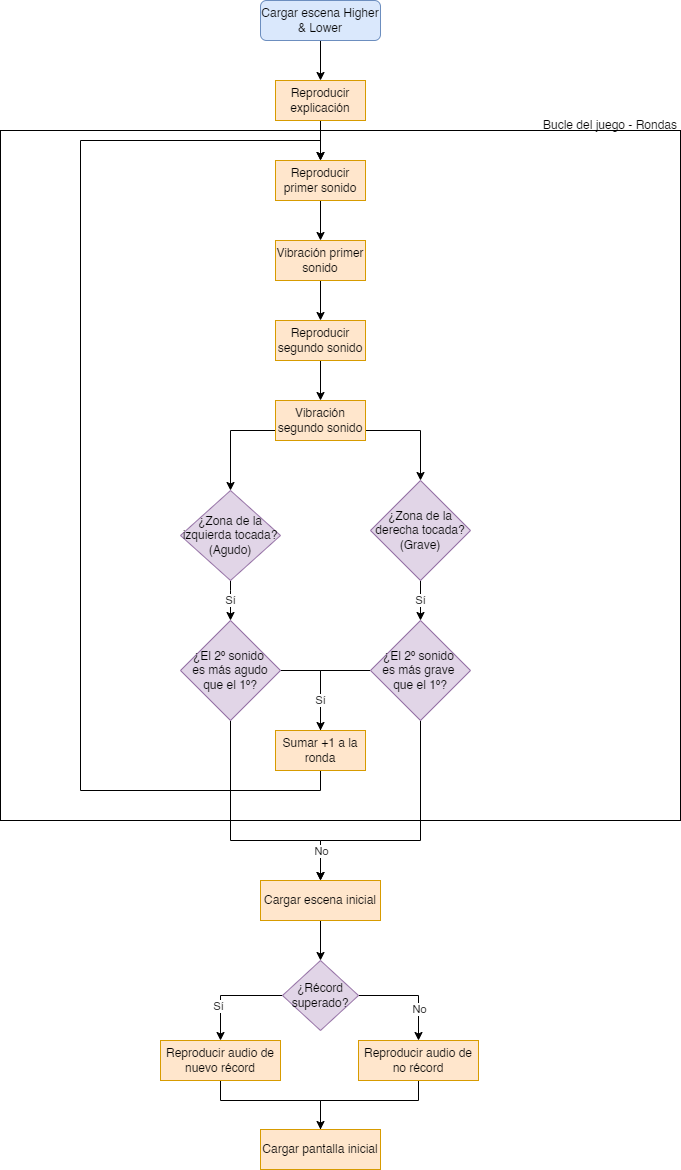

The diagram above was exported from draw.io. Its source (the exported page's mxGraphModel, read from the mxfile embedded in the PNG):
<mxGraphModel dx="2062" dy="1146" grid="1" gridSize="10" guides="1" tooltips="1" connect="1" arrows="1" fold="1" page="1" pageScale="1" pageWidth="827" pageHeight="1169" math="0" shadow="0">
  <root>
    <mxCell id="WIyWlLk6GJQsqaUBKTNV-0" />
    <mxCell id="WIyWlLk6GJQsqaUBKTNV-1" parent="WIyWlLk6GJQsqaUBKTNV-0" />
    <mxCell id="tC85Mo_c0J2ZWqp9yGt_-32" value="" style="rounded=0;whiteSpace=wrap;html=1;fillColor=none;" parent="WIyWlLk6GJQsqaUBKTNV-1" vertex="1">
      <mxGeometry x="80" y="130" width="680" height="690" as="geometry" />
    </mxCell>
    <mxCell id="tC85Mo_c0J2ZWqp9yGt_-43" style="edgeStyle=orthogonalEdgeStyle;rounded=0;orthogonalLoop=1;jettySize=auto;html=1;exitX=0.5;exitY=1;exitDx=0;exitDy=0;entryX=0.5;entryY=0;entryDx=0;entryDy=0;" parent="WIyWlLk6GJQsqaUBKTNV-1" source="tC85Mo_c0J2ZWqp9yGt_-0" target="tC85Mo_c0J2ZWqp9yGt_-31" edge="1">
      <mxGeometry relative="1" as="geometry" />
    </mxCell>
    <mxCell id="tC85Mo_c0J2ZWqp9yGt_-0" value="Cargar escena Higher &amp;amp; Lower" style="rounded=1;whiteSpace=wrap;html=1;fontSize=12;glass=0;strokeWidth=1;shadow=0;fillColor=#dae8fc;strokeColor=#6c8ebf;" parent="WIyWlLk6GJQsqaUBKTNV-1" vertex="1">
      <mxGeometry x="340" width="120" height="40" as="geometry" />
    </mxCell>
    <mxCell id="xwokiDoWIur-220Jt7Rx-13" value="Sí" style="edgeStyle=orthogonalEdgeStyle;rounded=0;orthogonalLoop=1;jettySize=auto;html=1;exitX=0.5;exitY=1;exitDx=0;exitDy=0;entryX=0.5;entryY=0;entryDx=0;entryDy=0;" parent="WIyWlLk6GJQsqaUBKTNV-1" source="tC85Mo_c0J2ZWqp9yGt_-3" target="xwokiDoWIur-220Jt7Rx-11" edge="1">
      <mxGeometry relative="1" as="geometry">
        <Array as="points">
          <mxPoint x="310" y="590" />
          <mxPoint x="310" y="590" />
        </Array>
      </mxGeometry>
    </mxCell>
    <mxCell id="tC85Mo_c0J2ZWqp9yGt_-3" value="¿Zona de la izquierda tocada?&lt;br&gt;(Agudo)" style="rhombus;whiteSpace=wrap;html=1;fillColor=#e1d5e7;strokeColor=#9673a6;" parent="WIyWlLk6GJQsqaUBKTNV-1" vertex="1">
      <mxGeometry x="260" y="490" width="100" height="90" as="geometry" />
    </mxCell>
    <mxCell id="7Xy55U0Sxnx315c2mEWL-24" style="edgeStyle=orthogonalEdgeStyle;rounded=0;orthogonalLoop=1;jettySize=auto;html=1;exitX=0.5;exitY=1;exitDx=0;exitDy=0;entryX=0.5;entryY=0;entryDx=0;entryDy=0;" edge="1" parent="WIyWlLk6GJQsqaUBKTNV-1" source="tC85Mo_c0J2ZWqp9yGt_-29" target="7Xy55U0Sxnx315c2mEWL-18">
      <mxGeometry relative="1" as="geometry" />
    </mxCell>
    <mxCell id="tC85Mo_c0J2ZWqp9yGt_-29" value="Cargar escena inicial" style="rounded=0;whiteSpace=wrap;html=1;fillColor=#ffe6cc;strokeColor=#d79b00;" parent="WIyWlLk6GJQsqaUBKTNV-1" vertex="1">
      <mxGeometry x="340" y="880" width="120" height="40" as="geometry" />
    </mxCell>
    <mxCell id="xwokiDoWIur-220Jt7Rx-3" style="edgeStyle=orthogonalEdgeStyle;rounded=0;orthogonalLoop=1;jettySize=auto;html=1;exitX=0.5;exitY=1;exitDx=0;exitDy=0;" parent="WIyWlLk6GJQsqaUBKTNV-1" source="tC85Mo_c0J2ZWqp9yGt_-30" target="xwokiDoWIur-220Jt7Rx-1" edge="1">
      <mxGeometry relative="1" as="geometry" />
    </mxCell>
    <mxCell id="tC85Mo_c0J2ZWqp9yGt_-30" value="Reproducir primer sonido" style="rounded=0;whiteSpace=wrap;html=1;fillColor=#ffe6cc;strokeColor=#d79b00;" parent="WIyWlLk6GJQsqaUBKTNV-1" vertex="1">
      <mxGeometry x="355" y="160" width="90" height="40" as="geometry" />
    </mxCell>
    <mxCell id="tC85Mo_c0J2ZWqp9yGt_-44" style="edgeStyle=orthogonalEdgeStyle;rounded=0;orthogonalLoop=1;jettySize=auto;html=1;exitX=0.5;exitY=1;exitDx=0;exitDy=0;entryX=0.5;entryY=0;entryDx=0;entryDy=0;" parent="WIyWlLk6GJQsqaUBKTNV-1" source="tC85Mo_c0J2ZWqp9yGt_-31" target="tC85Mo_c0J2ZWqp9yGt_-30" edge="1">
      <mxGeometry relative="1" as="geometry" />
    </mxCell>
    <mxCell id="tC85Mo_c0J2ZWqp9yGt_-31" value="Reproducir explicación" style="rounded=0;whiteSpace=wrap;html=1;fillColor=#ffe6cc;strokeColor=#d79b00;" parent="WIyWlLk6GJQsqaUBKTNV-1" vertex="1">
      <mxGeometry x="355" y="80" width="90" height="40" as="geometry" />
    </mxCell>
    <mxCell id="tC85Mo_c0J2ZWqp9yGt_-40" value="Bucle del juego - Rondas" style="text;html=1;strokeColor=none;fillColor=none;align=center;verticalAlign=middle;whiteSpace=wrap;rounded=0;" parent="WIyWlLk6GJQsqaUBKTNV-1" vertex="1">
      <mxGeometry x="620" y="110" width="140" height="30" as="geometry" />
    </mxCell>
    <mxCell id="xwokiDoWIur-220Jt7Rx-5" style="edgeStyle=orthogonalEdgeStyle;rounded=0;orthogonalLoop=1;jettySize=auto;html=1;exitX=0.5;exitY=1;exitDx=0;exitDy=0;" parent="WIyWlLk6GJQsqaUBKTNV-1" source="xwokiDoWIur-220Jt7Rx-0" target="xwokiDoWIur-220Jt7Rx-2" edge="1">
      <mxGeometry relative="1" as="geometry" />
    </mxCell>
    <mxCell id="xwokiDoWIur-220Jt7Rx-0" value="Reproducir segundo sonido" style="rounded=0;whiteSpace=wrap;html=1;fillColor=#ffe6cc;strokeColor=#d79b00;" parent="WIyWlLk6GJQsqaUBKTNV-1" vertex="1">
      <mxGeometry x="355" y="320" width="90" height="40" as="geometry" />
    </mxCell>
    <mxCell id="xwokiDoWIur-220Jt7Rx-4" style="edgeStyle=orthogonalEdgeStyle;rounded=0;orthogonalLoop=1;jettySize=auto;html=1;exitX=0.5;exitY=1;exitDx=0;exitDy=0;entryX=0.5;entryY=0;entryDx=0;entryDy=0;" parent="WIyWlLk6GJQsqaUBKTNV-1" source="xwokiDoWIur-220Jt7Rx-1" target="xwokiDoWIur-220Jt7Rx-0" edge="1">
      <mxGeometry relative="1" as="geometry" />
    </mxCell>
    <mxCell id="xwokiDoWIur-220Jt7Rx-1" value="Vibración primer sonido" style="rounded=0;whiteSpace=wrap;html=1;fillColor=#ffe6cc;strokeColor=#d79b00;" parent="WIyWlLk6GJQsqaUBKTNV-1" vertex="1">
      <mxGeometry x="355" y="240" width="90" height="40" as="geometry" />
    </mxCell>
    <mxCell id="xwokiDoWIur-220Jt7Rx-7" style="edgeStyle=orthogonalEdgeStyle;rounded=0;orthogonalLoop=1;jettySize=auto;html=1;exitX=0;exitY=0.75;exitDx=0;exitDy=0;entryX=0.5;entryY=0;entryDx=0;entryDy=0;" parent="WIyWlLk6GJQsqaUBKTNV-1" source="xwokiDoWIur-220Jt7Rx-2" target="tC85Mo_c0J2ZWqp9yGt_-3" edge="1">
      <mxGeometry relative="1" as="geometry" />
    </mxCell>
    <mxCell id="xwokiDoWIur-220Jt7Rx-8" style="edgeStyle=orthogonalEdgeStyle;rounded=0;orthogonalLoop=1;jettySize=auto;html=1;exitX=1;exitY=0.75;exitDx=0;exitDy=0;" parent="WIyWlLk6GJQsqaUBKTNV-1" source="xwokiDoWIur-220Jt7Rx-2" target="xwokiDoWIur-220Jt7Rx-6" edge="1">
      <mxGeometry relative="1" as="geometry" />
    </mxCell>
    <mxCell id="xwokiDoWIur-220Jt7Rx-2" value="Vibración segundo sonido" style="rounded=0;whiteSpace=wrap;html=1;fillColor=#ffe6cc;strokeColor=#d79b00;" parent="WIyWlLk6GJQsqaUBKTNV-1" vertex="1">
      <mxGeometry x="355" y="400" width="90" height="40" as="geometry" />
    </mxCell>
    <mxCell id="xwokiDoWIur-220Jt7Rx-14" value="Sí" style="edgeStyle=orthogonalEdgeStyle;rounded=0;orthogonalLoop=1;jettySize=auto;html=1;exitX=0.5;exitY=1;exitDx=0;exitDy=0;" parent="WIyWlLk6GJQsqaUBKTNV-1" source="xwokiDoWIur-220Jt7Rx-6" target="xwokiDoWIur-220Jt7Rx-12" edge="1">
      <mxGeometry relative="1" as="geometry" />
    </mxCell>
    <mxCell id="xwokiDoWIur-220Jt7Rx-6" value="¿Zona de la derecha tocada?&lt;br&gt;(Grave)" style="rhombus;whiteSpace=wrap;html=1;fillColor=#e1d5e7;strokeColor=#9673a6;" parent="WIyWlLk6GJQsqaUBKTNV-1" vertex="1">
      <mxGeometry x="450" y="480" width="100" height="100" as="geometry" />
    </mxCell>
    <mxCell id="xwokiDoWIur-220Jt7Rx-18" style="edgeStyle=orthogonalEdgeStyle;rounded=0;orthogonalLoop=1;jettySize=auto;html=1;exitX=1;exitY=0.5;exitDx=0;exitDy=0;entryX=0.5;entryY=0;entryDx=0;entryDy=0;" parent="WIyWlLk6GJQsqaUBKTNV-1" source="xwokiDoWIur-220Jt7Rx-11" target="xwokiDoWIur-220Jt7Rx-16" edge="1">
      <mxGeometry relative="1" as="geometry" />
    </mxCell>
    <mxCell id="7Xy55U0Sxnx315c2mEWL-4" style="edgeStyle=orthogonalEdgeStyle;rounded=0;orthogonalLoop=1;jettySize=auto;html=1;exitX=0.5;exitY=1;exitDx=0;exitDy=0;entryX=0.5;entryY=0;entryDx=0;entryDy=0;" edge="1" parent="WIyWlLk6GJQsqaUBKTNV-1" source="xwokiDoWIur-220Jt7Rx-11" target="tC85Mo_c0J2ZWqp9yGt_-29">
      <mxGeometry relative="1" as="geometry">
        <Array as="points">
          <mxPoint x="310" y="840" />
          <mxPoint x="400" y="840" />
        </Array>
      </mxGeometry>
    </mxCell>
    <mxCell id="xwokiDoWIur-220Jt7Rx-11" value="¿El 2º sonido &lt;br&gt;es más agudo que el 1º?" style="rhombus;whiteSpace=wrap;html=1;fillColor=#e1d5e7;strokeColor=#9673a6;" parent="WIyWlLk6GJQsqaUBKTNV-1" vertex="1">
      <mxGeometry x="260" y="620" width="100" height="100" as="geometry" />
    </mxCell>
    <mxCell id="xwokiDoWIur-220Jt7Rx-19" value="Sí" style="edgeStyle=orthogonalEdgeStyle;rounded=0;orthogonalLoop=1;jettySize=auto;html=1;exitX=0;exitY=0.5;exitDx=0;exitDy=0;" parent="WIyWlLk6GJQsqaUBKTNV-1" source="xwokiDoWIur-220Jt7Rx-12" edge="1">
      <mxGeometry x="0.1429" relative="1" as="geometry">
        <mxPoint x="400" y="760" as="targetPoint" />
        <mxPoint as="offset" />
      </mxGeometry>
    </mxCell>
    <mxCell id="7Xy55U0Sxnx315c2mEWL-3" style="edgeStyle=orthogonalEdgeStyle;rounded=0;orthogonalLoop=1;jettySize=auto;html=1;exitX=0.5;exitY=1;exitDx=0;exitDy=0;" edge="1" parent="WIyWlLk6GJQsqaUBKTNV-1" source="xwokiDoWIur-220Jt7Rx-12" target="tC85Mo_c0J2ZWqp9yGt_-29">
      <mxGeometry relative="1" as="geometry">
        <Array as="points">
          <mxPoint x="500" y="840" />
          <mxPoint x="400" y="840" />
        </Array>
      </mxGeometry>
    </mxCell>
    <mxCell id="7Xy55U0Sxnx315c2mEWL-5" value="No" style="edgeLabel;html=1;align=center;verticalAlign=middle;resizable=0;points=[];" vertex="1" connectable="0" parent="7Xy55U0Sxnx315c2mEWL-3">
      <mxGeometry x="0.62" y="-2" relative="1" as="geometry">
        <mxPoint x="-9" y="12" as="offset" />
      </mxGeometry>
    </mxCell>
    <mxCell id="xwokiDoWIur-220Jt7Rx-12" value="¿El 2º sonido &lt;br&gt;es más grave &lt;br&gt;que el 1º?" style="rhombus;whiteSpace=wrap;html=1;fillColor=#e1d5e7;strokeColor=#9673a6;" parent="WIyWlLk6GJQsqaUBKTNV-1" vertex="1">
      <mxGeometry x="450" y="620" width="100" height="100" as="geometry" />
    </mxCell>
    <mxCell id="xwokiDoWIur-220Jt7Rx-15" style="edgeStyle=orthogonalEdgeStyle;rounded=0;orthogonalLoop=1;jettySize=auto;html=1;exitX=0.5;exitY=1;exitDx=0;exitDy=0;" parent="WIyWlLk6GJQsqaUBKTNV-1" source="xwokiDoWIur-220Jt7Rx-11" target="xwokiDoWIur-220Jt7Rx-11" edge="1">
      <mxGeometry relative="1" as="geometry" />
    </mxCell>
    <mxCell id="7Xy55U0Sxnx315c2mEWL-6" style="edgeStyle=orthogonalEdgeStyle;rounded=0;orthogonalLoop=1;jettySize=auto;html=1;exitX=0.5;exitY=1;exitDx=0;exitDy=0;entryX=0.5;entryY=0;entryDx=0;entryDy=0;" edge="1" parent="WIyWlLk6GJQsqaUBKTNV-1" source="xwokiDoWIur-220Jt7Rx-16" target="tC85Mo_c0J2ZWqp9yGt_-30">
      <mxGeometry relative="1" as="geometry">
        <Array as="points">
          <mxPoint x="400" y="790" />
          <mxPoint x="160" y="790" />
          <mxPoint x="160" y="140" />
          <mxPoint x="400" y="140" />
        </Array>
      </mxGeometry>
    </mxCell>
    <mxCell id="xwokiDoWIur-220Jt7Rx-16" value="Sumar +1 a la ronda" style="rounded=0;whiteSpace=wrap;html=1;fillColor=#ffe6cc;strokeColor=#d79b00;" parent="WIyWlLk6GJQsqaUBKTNV-1" vertex="1">
      <mxGeometry x="355" y="730" width="90" height="40" as="geometry" />
    </mxCell>
    <mxCell id="7Xy55U0Sxnx315c2mEWL-15" value="Sí" style="edgeStyle=orthogonalEdgeStyle;rounded=0;orthogonalLoop=1;jettySize=auto;html=1;exitX=0;exitY=0.5;exitDx=0;exitDy=0;entryX=0.5;entryY=0;entryDx=0;entryDy=0;" edge="1" parent="WIyWlLk6GJQsqaUBKTNV-1" source="7Xy55U0Sxnx315c2mEWL-18" target="7Xy55U0Sxnx315c2mEWL-20">
      <mxGeometry x="0.3651" y="-2" relative="1" as="geometry">
        <mxPoint as="offset" />
      </mxGeometry>
    </mxCell>
    <mxCell id="7Xy55U0Sxnx315c2mEWL-16" style="edgeStyle=orthogonalEdgeStyle;rounded=0;orthogonalLoop=1;jettySize=auto;html=1;exitX=1;exitY=0.5;exitDx=0;exitDy=0;entryX=0.5;entryY=0;entryDx=0;entryDy=0;" edge="1" parent="WIyWlLk6GJQsqaUBKTNV-1" source="7Xy55U0Sxnx315c2mEWL-18" target="7Xy55U0Sxnx315c2mEWL-22">
      <mxGeometry relative="1" as="geometry" />
    </mxCell>
    <mxCell id="7Xy55U0Sxnx315c2mEWL-17" value="No" style="edgeLabel;html=1;align=center;verticalAlign=middle;resizable=0;points=[];" vertex="1" connectable="0" parent="7Xy55U0Sxnx315c2mEWL-16">
      <mxGeometry x="0.2381" y="3" relative="1" as="geometry">
        <mxPoint x="-3" y="8" as="offset" />
      </mxGeometry>
    </mxCell>
    <mxCell id="7Xy55U0Sxnx315c2mEWL-18" value="¿Récord superado?" style="rhombus;whiteSpace=wrap;html=1;fillColor=#e1d5e7;strokeColor=#9673a6;" vertex="1" parent="WIyWlLk6GJQsqaUBKTNV-1">
      <mxGeometry x="362" y="960" width="76" height="70" as="geometry" />
    </mxCell>
    <mxCell id="7Xy55U0Sxnx315c2mEWL-19" style="edgeStyle=orthogonalEdgeStyle;rounded=0;orthogonalLoop=1;jettySize=auto;html=1;exitX=0.5;exitY=1;exitDx=0;exitDy=0;entryX=0.5;entryY=0;entryDx=0;entryDy=0;" edge="1" parent="WIyWlLk6GJQsqaUBKTNV-1" source="7Xy55U0Sxnx315c2mEWL-20" target="7Xy55U0Sxnx315c2mEWL-23">
      <mxGeometry relative="1" as="geometry">
        <Array as="points">
          <mxPoint x="300" y="1100" />
          <mxPoint x="400" y="1100" />
        </Array>
      </mxGeometry>
    </mxCell>
    <mxCell id="7Xy55U0Sxnx315c2mEWL-20" value="Reproducir audio de nuevo récord" style="rounded=0;whiteSpace=wrap;html=1;fillColor=#ffe6cc;strokeColor=#d79b00;" vertex="1" parent="WIyWlLk6GJQsqaUBKTNV-1">
      <mxGeometry x="240" y="1040" width="120" height="40" as="geometry" />
    </mxCell>
    <mxCell id="7Xy55U0Sxnx315c2mEWL-21" style="edgeStyle=orthogonalEdgeStyle;rounded=0;orthogonalLoop=1;jettySize=auto;html=1;exitX=0.5;exitY=1;exitDx=0;exitDy=0;" edge="1" parent="WIyWlLk6GJQsqaUBKTNV-1" source="7Xy55U0Sxnx315c2mEWL-22">
      <mxGeometry relative="1" as="geometry">
        <mxPoint x="400" y="1151" as="targetPoint" />
        <Array as="points">
          <mxPoint x="498" y="1100" />
          <mxPoint x="400" y="1100" />
        </Array>
      </mxGeometry>
    </mxCell>
    <mxCell id="7Xy55U0Sxnx315c2mEWL-22" value="Reproducir audio de no récord" style="rounded=0;whiteSpace=wrap;html=1;fillColor=#ffe6cc;strokeColor=#d79b00;" vertex="1" parent="WIyWlLk6GJQsqaUBKTNV-1">
      <mxGeometry x="438" y="1040" width="120" height="40" as="geometry" />
    </mxCell>
    <mxCell id="7Xy55U0Sxnx315c2mEWL-23" value="Cargar pantalla inicial" style="rounded=0;whiteSpace=wrap;html=1;fillColor=#ffe6cc;strokeColor=#d79b00;" vertex="1" parent="WIyWlLk6GJQsqaUBKTNV-1">
      <mxGeometry x="340" y="1129" width="120" height="40" as="geometry" />
    </mxCell>
  </root>
</mxGraphModel>